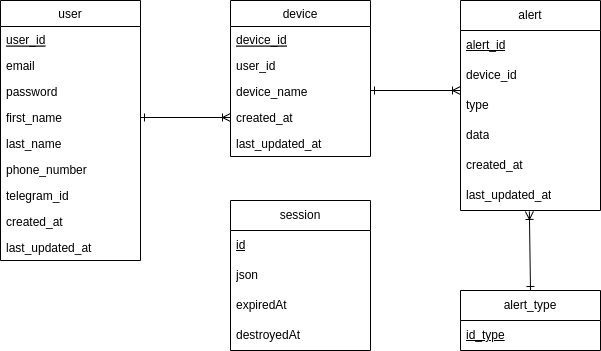

The diagram above was exported from draw.io. Its source (the exported page's mxGraphModel, read from the mxfile embedded in the PNG):
<mxGraphModel dx="556" dy="350" grid="1" gridSize="10" guides="1" tooltips="1" connect="1" arrows="1" fold="1" page="1" pageScale="1" pageWidth="850" pageHeight="1100" math="0" shadow="0">
  <root>
    <mxCell id="0" />
    <mxCell id="1" parent="0" />
    <mxCell id="2" value="user" style="swimlane;fontStyle=0;childLayout=stackLayout;horizontal=1;startSize=26;fillColor=none;horizontalStack=0;resizeParent=1;resizeParentMax=0;resizeLast=0;collapsible=1;marginBottom=0;" parent="1" vertex="1">
      <mxGeometry x="210" y="120" width="140" height="260" as="geometry" />
    </mxCell>
    <mxCell id="3" value="user_id" style="text;strokeColor=none;fillColor=none;align=left;verticalAlign=top;spacingLeft=4;spacingRight=4;overflow=hidden;rotatable=0;points=[[0,0.5],[1,0.5]];portConstraint=eastwest;fontStyle=4" parent="2" vertex="1">
      <mxGeometry y="26" width="140" height="26" as="geometry" />
    </mxCell>
    <mxCell id="4" value="email" style="text;strokeColor=none;fillColor=none;align=left;verticalAlign=top;spacingLeft=4;spacingRight=4;overflow=hidden;rotatable=0;points=[[0,0.5],[1,0.5]];portConstraint=eastwest;" parent="2" vertex="1">
      <mxGeometry y="52" width="140" height="26" as="geometry" />
    </mxCell>
    <mxCell id="5" value="password" style="text;strokeColor=none;fillColor=none;align=left;verticalAlign=top;spacingLeft=4;spacingRight=4;overflow=hidden;rotatable=0;points=[[0,0.5],[1,0.5]];portConstraint=eastwest;" parent="2" vertex="1">
      <mxGeometry y="78" width="140" height="26" as="geometry" />
    </mxCell>
    <mxCell id="7" value="first_name" style="text;strokeColor=none;fillColor=none;align=left;verticalAlign=top;spacingLeft=4;spacingRight=4;overflow=hidden;rotatable=0;points=[[0,0.5],[1,0.5]];portConstraint=eastwest;" parent="2" vertex="1">
      <mxGeometry y="104" width="140" height="26" as="geometry" />
    </mxCell>
    <mxCell id="8" value="last_name" style="text;strokeColor=none;fillColor=none;align=left;verticalAlign=top;spacingLeft=4;spacingRight=4;overflow=hidden;rotatable=0;points=[[0,0.5],[1,0.5]];portConstraint=eastwest;" parent="2" vertex="1">
      <mxGeometry y="130" width="140" height="26" as="geometry" />
    </mxCell>
    <mxCell id="9" value="phone_number" style="text;strokeColor=none;fillColor=none;align=left;verticalAlign=top;spacingLeft=4;spacingRight=4;overflow=hidden;rotatable=0;points=[[0,0.5],[1,0.5]];portConstraint=eastwest;" parent="2" vertex="1">
      <mxGeometry y="156" width="140" height="26" as="geometry" />
    </mxCell>
    <mxCell id="14" value="telegram_id" style="text;strokeColor=none;fillColor=none;align=left;verticalAlign=top;spacingLeft=4;spacingRight=4;overflow=hidden;rotatable=0;points=[[0,0.5],[1,0.5]];portConstraint=eastwest;" parent="2" vertex="1">
      <mxGeometry y="182" width="140" height="26" as="geometry" />
    </mxCell>
    <mxCell id="15" value="created_at" style="text;strokeColor=none;fillColor=none;align=left;verticalAlign=top;spacingLeft=4;spacingRight=4;overflow=hidden;rotatable=0;points=[[0,0.5],[1,0.5]];portConstraint=eastwest;" parent="2" vertex="1">
      <mxGeometry y="208" width="140" height="26" as="geometry" />
    </mxCell>
    <mxCell id="16" value="last_updated_at" style="text;strokeColor=none;fillColor=none;align=left;verticalAlign=top;spacingLeft=4;spacingRight=4;overflow=hidden;rotatable=0;points=[[0,0.5],[1,0.5]];portConstraint=eastwest;" parent="2" vertex="1">
      <mxGeometry y="234" width="140" height="26" as="geometry" />
    </mxCell>
    <mxCell id="10" value="device" style="swimlane;fontStyle=0;childLayout=stackLayout;horizontal=1;startSize=26;fillColor=none;horizontalStack=0;resizeParent=1;resizeParentMax=0;resizeLast=0;collapsible=1;marginBottom=0;" parent="1" vertex="1">
      <mxGeometry x="440" y="120" width="140" height="156" as="geometry" />
    </mxCell>
    <mxCell id="11" value="device_id" style="text;strokeColor=none;fillColor=none;align=left;verticalAlign=top;spacingLeft=4;spacingRight=4;overflow=hidden;rotatable=0;points=[[0,0.5],[1,0.5]];portConstraint=eastwest;fontStyle=4" parent="10" vertex="1">
      <mxGeometry y="26" width="140" height="26" as="geometry" />
    </mxCell>
    <mxCell id="17" value="user_id" style="text;strokeColor=none;fillColor=none;align=left;verticalAlign=top;spacingLeft=4;spacingRight=4;overflow=hidden;rotatable=0;points=[[0,0.5],[1,0.5]];portConstraint=eastwest;" parent="10" vertex="1">
      <mxGeometry y="52" width="140" height="26" as="geometry" />
    </mxCell>
    <mxCell id="18" value="device_name" style="text;strokeColor=none;fillColor=none;align=left;verticalAlign=top;spacingLeft=4;spacingRight=4;overflow=hidden;rotatable=0;points=[[0,0.5],[1,0.5]];portConstraint=eastwest;" parent="10" vertex="1">
      <mxGeometry y="78" width="140" height="26" as="geometry" />
    </mxCell>
    <mxCell id="12" value="created_at" style="text;strokeColor=none;fillColor=none;align=left;verticalAlign=top;spacingLeft=4;spacingRight=4;overflow=hidden;rotatable=0;points=[[0,0.5],[1,0.5]];portConstraint=eastwest;" parent="10" vertex="1">
      <mxGeometry y="104" width="140" height="26" as="geometry" />
    </mxCell>
    <mxCell id="13" value="last_updated_at" style="text;strokeColor=none;fillColor=none;align=left;verticalAlign=top;spacingLeft=4;spacingRight=4;overflow=hidden;rotatable=0;points=[[0,0.5],[1,0.5]];portConstraint=eastwest;" parent="10" vertex="1">
      <mxGeometry y="130" width="140" height="26" as="geometry" />
    </mxCell>
    <mxCell id="19" style="edgeStyle=none;html=1;entryX=0;entryY=0.5;entryDx=0;entryDy=0;endArrow=ERoneToMany;endFill=0;startArrow=ERone;startFill=0;" parent="1" target="12" edge="1">
      <mxGeometry relative="1" as="geometry">
        <mxPoint x="350" y="237" as="sourcePoint" />
      </mxGeometry>
    </mxCell>
    <mxCell id="20" value="session" style="swimlane;fontStyle=0;childLayout=stackLayout;horizontal=1;startSize=30;horizontalStack=0;resizeParent=1;resizeParentMax=0;resizeLast=0;collapsible=1;marginBottom=0;whiteSpace=wrap;html=1;" vertex="1" parent="1">
      <mxGeometry x="440" y="320" width="140" height="150" as="geometry" />
    </mxCell>
    <mxCell id="21" value="id" style="text;strokeColor=none;fillColor=none;align=left;verticalAlign=middle;spacingLeft=4;spacingRight=4;overflow=hidden;points=[[0,0.5],[1,0.5]];portConstraint=eastwest;rotatable=0;whiteSpace=wrap;html=1;fontStyle=4" vertex="1" parent="20">
      <mxGeometry y="30" width="140" height="30" as="geometry" />
    </mxCell>
    <mxCell id="22" value="json" style="text;strokeColor=none;fillColor=none;align=left;verticalAlign=middle;spacingLeft=4;spacingRight=4;overflow=hidden;points=[[0,0.5],[1,0.5]];portConstraint=eastwest;rotatable=0;whiteSpace=wrap;html=1;" vertex="1" parent="20">
      <mxGeometry y="60" width="140" height="30" as="geometry" />
    </mxCell>
    <mxCell id="23" value="expiredAt" style="text;strokeColor=none;fillColor=none;align=left;verticalAlign=middle;spacingLeft=4;spacingRight=4;overflow=hidden;points=[[0,0.5],[1,0.5]];portConstraint=eastwest;rotatable=0;whiteSpace=wrap;html=1;" vertex="1" parent="20">
      <mxGeometry y="90" width="140" height="30" as="geometry" />
    </mxCell>
    <mxCell id="24" value="destroyedAt" style="text;strokeColor=none;fillColor=none;align=left;verticalAlign=middle;spacingLeft=4;spacingRight=4;overflow=hidden;points=[[0,0.5],[1,0.5]];portConstraint=eastwest;rotatable=0;whiteSpace=wrap;html=1;" vertex="1" parent="20">
      <mxGeometry y="120" width="140" height="30" as="geometry" />
    </mxCell>
    <mxCell id="25" value="alert" style="swimlane;fontStyle=0;childLayout=stackLayout;horizontal=1;startSize=30;horizontalStack=0;resizeParent=1;resizeParentMax=0;resizeLast=0;collapsible=1;marginBottom=0;whiteSpace=wrap;html=1;" vertex="1" parent="1">
      <mxGeometry x="670" y="120" width="140" height="210" as="geometry" />
    </mxCell>
    <mxCell id="26" value="alert_id" style="text;strokeColor=none;fillColor=none;align=left;verticalAlign=middle;spacingLeft=4;spacingRight=4;overflow=hidden;points=[[0,0.5],[1,0.5]];portConstraint=eastwest;rotatable=0;whiteSpace=wrap;html=1;fontStyle=4" vertex="1" parent="25">
      <mxGeometry y="30" width="140" height="30" as="geometry" />
    </mxCell>
    <mxCell id="31" value="device_id" style="text;strokeColor=none;fillColor=none;align=left;verticalAlign=middle;spacingLeft=4;spacingRight=4;overflow=hidden;points=[[0,0.5],[1,0.5]];portConstraint=eastwest;rotatable=0;whiteSpace=wrap;html=1;fontStyle=0" vertex="1" parent="25">
      <mxGeometry y="60" width="140" height="30" as="geometry" />
    </mxCell>
    <mxCell id="27" value="type" style="text;strokeColor=none;fillColor=none;align=left;verticalAlign=middle;spacingLeft=4;spacingRight=4;overflow=hidden;points=[[0,0.5],[1,0.5]];portConstraint=eastwest;rotatable=0;whiteSpace=wrap;html=1;" vertex="1" parent="25">
      <mxGeometry y="90" width="140" height="30" as="geometry" />
    </mxCell>
    <mxCell id="28" value="data" style="text;strokeColor=none;fillColor=none;align=left;verticalAlign=middle;spacingLeft=4;spacingRight=4;overflow=hidden;points=[[0,0.5],[1,0.5]];portConstraint=eastwest;rotatable=0;whiteSpace=wrap;html=1;" vertex="1" parent="25">
      <mxGeometry y="120" width="140" height="30" as="geometry" />
    </mxCell>
    <mxCell id="29" value="created_at" style="text;strokeColor=none;fillColor=none;align=left;verticalAlign=middle;spacingLeft=4;spacingRight=4;overflow=hidden;points=[[0,0.5],[1,0.5]];portConstraint=eastwest;rotatable=0;whiteSpace=wrap;html=1;" vertex="1" parent="25">
      <mxGeometry y="150" width="140" height="30" as="geometry" />
    </mxCell>
    <mxCell id="30" value="last_updated_at" style="text;strokeColor=none;fillColor=none;align=left;verticalAlign=middle;spacingLeft=4;spacingRight=4;overflow=hidden;points=[[0,0.5],[1,0.5]];portConstraint=eastwest;rotatable=0;whiteSpace=wrap;html=1;" vertex="1" parent="25">
      <mxGeometry y="180" width="140" height="30" as="geometry" />
    </mxCell>
    <mxCell id="33" style="edgeStyle=none;html=1;entryX=0;entryY=0.5;entryDx=0;entryDy=0;endArrow=ERoneToMany;endFill=0;startArrow=ERone;startFill=0;" edge="1" parent="1">
      <mxGeometry relative="1" as="geometry">
        <mxPoint x="580" y="210" as="sourcePoint" />
        <mxPoint x="670" y="210" as="targetPoint" />
      </mxGeometry>
    </mxCell>
    <mxCell id="34" value="alert_type" style="swimlane;fontStyle=0;childLayout=stackLayout;horizontal=1;startSize=30;horizontalStack=0;resizeParent=1;resizeParentMax=0;resizeLast=0;collapsible=1;marginBottom=0;whiteSpace=wrap;html=1;" vertex="1" parent="1">
      <mxGeometry x="670" y="410" width="140" height="60" as="geometry" />
    </mxCell>
    <mxCell id="35" value="id_type" style="text;strokeColor=none;fillColor=none;align=left;verticalAlign=middle;spacingLeft=4;spacingRight=4;overflow=hidden;points=[[0,0.5],[1,0.5]];portConstraint=eastwest;rotatable=0;whiteSpace=wrap;html=1;fontStyle=4" vertex="1" parent="34">
      <mxGeometry y="30" width="140" height="30" as="geometry" />
    </mxCell>
    <mxCell id="39" style="edgeStyle=none;html=1;entryX=0.492;entryY=1.032;entryDx=0;entryDy=0;endArrow=ERoneToMany;endFill=0;startArrow=ERone;startFill=0;exitX=0.5;exitY=0;exitDx=0;exitDy=0;entryPerimeter=0;" edge="1" parent="1" source="34" target="30">
      <mxGeometry relative="1" as="geometry">
        <mxPoint x="590" y="220" as="sourcePoint" />
        <mxPoint x="680" y="220" as="targetPoint" />
      </mxGeometry>
    </mxCell>
  </root>
</mxGraphModel>